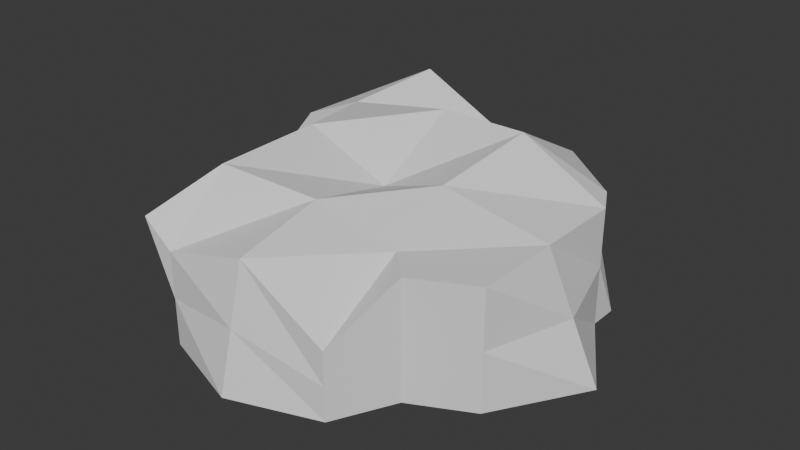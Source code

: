 # Source: rock.blend  (saved by Blender 5.1.30; exported with 4.5.12 LTS)
import bpy
from mathutils import Matrix  # noqa: F401  (used for matrix-valued properties, if any)

bpy.ops.wm.read_factory_settings(use_empty=True)
scene = bpy.context.scene
scene.name = 'Scene'

# ---- collections
col_collection = bpy.data.collections.new('Collection'); scene.collection.children.link(col_collection)

# ---- world
world_world = bpy.data.worlds.new('World'); scene.world = world_world
world_world.use_nodes = True; world_world.node_tree.nodes.clear()
_N = world_world.node_tree.nodes; _L = world_world.node_tree.links
n0 = _N.new('ShaderNodeOutputWorld'); n0.name = 'World Output'; n0.location = (200, 100)
n1 = _N.new('ShaderNodeBackground'); n1.name = 'Background'; n1.location = (-200, 100)
n1.inputs[0].default_value = (0.05088, 0.05088, 0.05088, 1.0)
_L.new(n1.outputs[0], n0.inputs[0])
n0.is_active_output = True
world_world.color = (0.05088, 0.05088, 0.05088)
world_world.sun_shadow_jitter_overblur = 0.0

# ---- meshes
me_cube = bpy.data.meshes.new('Cube')
me_cube.from_pydata([(-0.8285, -1.26, 0.0), (-1.0, -1.5, 1.0), (-1.184, 1.622, 0.0), (-1.0, 1.5, 1.0), (1.0, -1.0, 0.0), (1.0, -1.0, 1.0), (1.5, 1.0, 0.0), (1.364, 1.0, 1.0), (0.75, 1.8, 0.0), (0.0, 1.8, 0.0), (-0.75, 1.5, 0.0), (-0.75, 1.5, 1.375), (0.0, 1.5, 1.0), (0.75, 1.5, 1.0), (-0.75, -1.5, 0.0), (0.0, -1.759, 0.0), (0.75, -1.5, 0.0), (0.75, -1.5, 0.5715), (0.0, -1.5, 1.0), (-0.75, -1.5, 0.7923), (-1.684, 0.8715, 0.0), (-1.5, 0.0, 0.0), (-1.5, -0.75, 0.0), (-1.5, -0.75, 0.4942), (-1.5, 0.0, 0.4942), (-1.5, 0.75, 1.0), (1.5, -0.75, 0.0), (1.964, 0.0, 0.0), (1.5, 0.75, 0.0), (1.5, 0.75, 1.0), (1.5, 0.0, 1.0), (1.5, -0.75, 1.0), (0.75, 0.75, 1.404), (0.626, -0.07922, 1.221), (0.75, -0.75, 1.0), (0.0, 0.75, 1.404), (0.0, 0.0, 1.0), (0.0, -0.75, 1.167), (-0.9364, 0.7411, 1.243), (-0.75, 0.0, 1.316), (-0.7681, -0.927, 1.287), (-0.75, 0.75, 0.0), (-0.75, 0.0, 0.0), (-0.75, -0.75, 0.0), (0.0, 0.75, 0.0), (0.0, 0.0, 0.0), (0.0, -0.75, 0.0), (0.75, 0.75, 0.0), (0.75, 0.0, 0.0), (0.75, -0.75, 0.0), (-0.8285, -1.26, 0.5), (-0.8253, 1.414, 0.5), (1.364, 1.0, 0.5), (1.0, -1.0, 0.5), (0.75, -1.5, 0.2857), (0.0, -1.63, 0.5), (-0.75, -1.5, 0.3962), (-0.75, 1.5, 0.6873), (0.0, 1.722, 0.5), (0.75, 1.722, 0.5), (1.5, 0.75, 0.5), (1.732, 0.0, 0.5), (1.5, -0.75, 0.5), (-1.5, -0.75, 0.2471), (-1.5, 0.0, 0.2471), (-1.325, 0.6644, 0.5)], [], [(65, 25, 3, 51), (59, 13, 7, 52), (62, 31, 5, 53), (56, 19, 1, 50), (49, 26, 4, 16), (40, 23, 1, 19), (31, 34, 17, 5), (34, 37, 18, 17), (37, 40, 19, 18), (22, 43, 14, 0), (43, 46, 15, 14), (46, 49, 16, 15), (53, 5, 17, 54), (54, 17, 18, 55), (55, 18, 19, 56), (51, 3, 11, 57), (57, 11, 12, 58), (58, 12, 13, 59), (9, 8, 47, 44), (44, 47, 48, 45), (45, 48, 49, 46), (10, 9, 44, 41), (41, 44, 45, 42), (42, 45, 46, 43), (2, 10, 41, 20), (20, 41, 42, 21), (21, 42, 43, 22), (12, 11, 38, 35), (35, 38, 39, 36), (36, 39, 40, 37), (13, 12, 35, 32), (32, 35, 36, 33), (33, 36, 37, 34), (7, 13, 32, 29), (29, 32, 33, 30), (30, 33, 34, 31), (11, 3, 25, 38), (38, 25, 24, 39), (39, 24, 23, 40), (8, 6, 28, 47), (47, 28, 27, 48), (48, 27, 26, 49), (52, 7, 29, 60), (60, 29, 30, 61), (61, 30, 31, 62), (50, 1, 23, 63), (63, 23, 24, 64), (64, 24, 25, 65), (21, 64, 65, 20), (22, 63, 64, 21), (0, 50, 63, 22), (27, 61, 62, 26), (28, 60, 61, 27), (6, 52, 60, 28), (9, 58, 59, 8), (10, 57, 58, 9), (2, 51, 57, 10), (15, 55, 56, 14), (16, 54, 55, 15), (4, 53, 54, 16), (14, 56, 50, 0), (26, 62, 53, 4), (8, 59, 52, 6), (20, 65, 51, 2)])
_uv = me_cube.uv_layers.new(name='UVMap')
_uv.uv.foreach_set('vector', [0.6821, 0.6371, 0.7056, 0.7741, 0.9112, 0.7741, 0.8877, 0.6371, 0.7056, 0.6371, 0.7056, 0.7741, 0.874, 0.7741, 0.874, 0.6371, 0.9112, 0.6371, 0.9112, 0.7741, 0.7741, 0.7741, 0.7741, 0.6371, 0.08881, 0.6086, 0.08881, 0.7172, 0.08881, 0.7741, 0.1545, 0.6371, 0.7056, 0.2944, 0.9112, 0.2944, 0.7741, 0.2259, 0.7056, 0.08881, 0.2895, 0.2459, 0.08881, 0.2944, 0.2259, 0.08881, 0.2944, 0.08881, 0.9112, 0.2944, 0.7056, 0.2944, 0.7056, 0.08881, 0.7741, 0.2259, 0.7056, 0.2944, 0.5, 0.2944, 0.5, 0.08881, 0.7056, 0.08881, 0.5, 0.2944, 0.2895, 0.2459, 0.2944, 0.08881, 0.5, 0.08881, 0.08881, 0.2944, 0.2944, 0.2944, 0.2944, 0.08881, 0.2729, 0.1545, 0.2944, 0.2944, 0.5, 0.2944, 0.5, 0.01772, 0.2944, 0.08881, 0.5, 0.2944, 0.7056, 0.2944, 0.7056, 0.08881, 0.5, 0.01772, 0.2259, 0.6371, 0.2259, 0.7741, 0.08881, 0.6567, 0.08881, 0.5783, 0.7056, 0.5783, 0.7056, 0.6567, 0.5, 0.7741, 0.5, 0.6371, 0.5, 0.6371, 0.5, 0.7741, 0.2944, 0.7172, 0.2944, 0.6086, 0.2737, 0.6371, 0.2259, 0.7741, 0.2944, 0.8768, 0.2944, 0.6884, 0.2944, 0.6884, 0.2944, 0.8768, 0.5, 0.7741, 0.5, 0.6371, 0.5, 0.6371, 0.5, 0.7741, 0.7056, 0.7741, 0.7056, 0.6371, 0.5, 0.9934, 0.7056, 0.9934, 0.7056, 0.7056, 0.5, 0.7056, 0.5, 0.7056, 0.7056, 0.7056, 0.7056, 0.5, 0.5, 0.5, 0.5, 0.5, 0.7056, 0.5, 0.7056, 0.2944, 0.5, 0.2944, 0.2944, 0.9112, 0.5, 0.9934, 0.5, 0.7056, 0.2944, 0.7056, 0.2944, 0.7056, 0.5, 0.7056, 0.5, 0.5, 0.2944, 0.5, 0.2944, 0.5, 0.5, 0.5, 0.5, 0.2944, 0.2944, 0.2944, 0.1753, 0.9445, 0.2944, 0.9112, 0.2944, 0.7056, 0.03826, 0.7389, 0.03826, 0.7389, 0.2944, 0.7056, 0.2944, 0.5, 0.08881, 0.5, 0.08881, 0.5, 0.2944, 0.5, 0.2944, 0.2944, 0.08881, 0.2944, 0.5, 0.9112, 0.2944, 0.9112, 0.2433, 0.7032, 0.5, 0.7056, 0.5, 0.7056, 0.2433, 0.7032, 0.2944, 0.5, 0.5, 0.5, 0.5, 0.5, 0.2944, 0.5, 0.2895, 0.2459, 0.5, 0.2944, 0.7056, 0.9112, 0.5, 0.9112, 0.5, 0.7056, 0.7056, 0.7056, 0.7056, 0.7056, 0.5, 0.7056, 0.5, 0.5, 0.6716, 0.4783, 0.6716, 0.4783, 0.5, 0.5, 0.5, 0.2944, 0.7056, 0.2944, 0.874, 0.7741, 0.7056, 0.9112, 0.7056, 0.7056, 0.9112, 0.7056, 0.9112, 0.7056, 0.7056, 0.7056, 0.6716, 0.4783, 0.9112, 0.5, 0.9112, 0.5, 0.6716, 0.4783, 0.7056, 0.2944, 0.9112, 0.2944, 0.2944, 0.9112, 0.2259, 0.9112, 0.08881, 0.7056, 0.2433, 0.7032, 0.2433, 0.7032, 0.08881, 0.7056, 0.08881, 0.5, 0.2944, 0.5, 0.5, 0.8608, 0.5, 0.6355, 0.2944, 0.6355, 0.2459, 0.8529, 0.7056, 0.9934, 0.9112, 0.7741, 0.9112, 0.7056, 0.7056, 0.7056, 0.7056, 0.7056, 0.9112, 0.7056, 1.038, 0.5, 0.7056, 0.5, 0.7056, 0.5, 1.038, 0.5, 0.9112, 0.2944, 0.7056, 0.2944, 0.7741, 0.6371, 0.7741, 0.7741, 0.7056, 0.7741, 0.7056, 0.6371, 0.7056, 0.6371, 0.7056, 0.7741, 0.5, 0.7741, 0.5, 0.6371, 0.5, 0.6371, 0.5, 0.7741, 0.2944, 0.7741, 0.2944, 0.6371, 0.2729, 0.6371, 0.2259, 0.7741, 0.08881, 0.6355, 0.08881, 0.5677, 0.2944, 0.5677, 0.2944, 0.6355, 0.5, 0.6355, 0.5, 0.5677, 0.5, 0.5677, 0.5, 0.6355, 0.7056, 0.7741, 0.6821, 0.6371, 0.5, 0.5, 0.5, 0.5677, 0.6821, 0.6371, 0.7389, 0.5, 0.2944, 0.5, 0.2944, 0.5677, 0.5, 0.5677, 0.5, 0.5, 0.2729, 0.5, 0.2729, 0.6371, 0.08881, 0.5677, 0.08881, 0.5, 0.5, 0.5, 0.5, 0.6371, 0.2944, 0.6371, 0.2944, 0.5, 0.7056, 0.5, 0.7056, 0.6371, 0.5, 0.6371, 0.5, 0.5, 0.7741, 0.5, 0.7741, 0.6371, 0.7056, 0.6371, 0.7056, 0.5, 0.5, 0.5, 0.5, 0.6371, 0.7056, 0.6371, 0.7056, 0.5, 0.2944, 0.5, 0.2944, 0.6884, 0.5, 0.6371, 0.5, 0.5, 0.1753, 0.5, 0.2737, 0.6371, 0.2944, 0.6884, 0.2944, 0.5, 0.5, 0.5, 0.5, 0.6371, 0.2944, 0.6086, 0.2944, 0.5, 0.7056, 0.5, 0.7056, 0.5783, 0.5, 0.6371, 0.5, 0.5, 0.2259, 0.5, 0.2259, 0.6371, 0.08881, 0.5783, 0.08881, 0.5, 0.08881, 0.5, 0.08881, 0.6086, 0.1545, 0.6371, 0.1545, 0.5, 0.9112, 0.5, 0.9112, 0.6371, 0.7741, 0.6371, 0.7741, 0.5, 0.9934, 0.5, 0.9719, 0.6371, 0.7741, 0.6371, 0.7741, 0.5, 0.7389, 0.5, 0.6821, 0.6371, 0.8877, 0.6371, 0.9445, 0.5])
me_cube.update()

# ---- objects
ob_cube = bpy.data.objects.new('Cube', me_cube)

# ---- transforms, parenting, visibility, modifiers, constraints
ob_cube.location = (0.0, 0.0, 0.0)

# ---- collection membership
col_collection.objects.link(ob_cube)

# ---- scene / render settings (as saved in the file)
scene.frame_start = 1; scene.frame_end = 250; scene.frame_set(1)
scene.render.engine = 'BLENDER_EEVEE_NEXT'
scene.render.bake_bias = 0.0
scene.render.bake_samples = 0
scene.cycles.sampling_pattern = 'TABULATED_SOBOL'
scene.eevee.use_volume_custom_range = False
bpy.context.view_layer.update()

# ---- added for rendering (the .blend has no active camera and no usable light): camera, sun
cam_auto = bpy.data.cameras.new('AutoCamera')
cam_auto.lens = 50.0
cam_auto.sensor_width = 36.0
cam_auto.clip_end = 1000.0
ob_auto_camera = bpy.data.objects.new('AutoCamera', cam_auto)
scene.collection.objects.link(ob_auto_camera)
ob_auto_camera.location = (5.03071, -5.84903, 4.61467)
ob_auto_camera.rotation_euler = (1.09748, -7.21219e-08, 0.694738)
scene.camera = ob_auto_camera
light_auto_sun = bpy.data.lights.new('AutoSun', 'SUN')
light_auto_sun.energy = 3.0
light_auto_sun.angle = 0.0523599
ob_auto_sun = bpy.data.objects.new('AutoSun', light_auto_sun)
scene.collection.objects.link(ob_auto_sun)
ob_auto_sun.rotation_euler = (0.872665, 0.174533, 0.523599)
bpy.context.view_layer.update()
